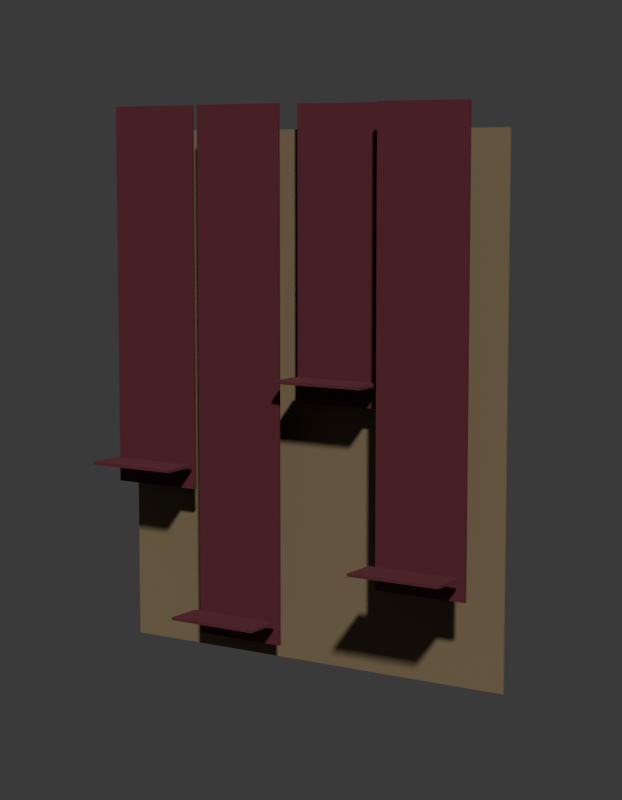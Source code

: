 # Source: SM_PRP_PapelDescascando_Blockout.blend  (saved by Blender 5.2.45; exported with 4.5.12 LTS)
import bpy
from mathutils import Matrix  # noqa: F401  (used for matrix-valued properties, if any)

bpy.ops.wm.read_factory_settings(use_empty=True)
scene = bpy.context.scene
scene.name = 'Scene'

# ---- collections
col_prp_papeldescascando = bpy.data.collections.new('PRP_PapelDescascando'); scene.collection.children.link(col_prp_papeldescascando)
col_rig = bpy.data.collections.new('Rig'); col_prp_papeldescascando.children.link(col_rig)
col_geo = bpy.data.collections.new('Geo'); col_prp_papeldescascando.children.link(col_geo)
col_sockets = bpy.data.collections.new('Sockets'); col_prp_papeldescascando.children.link(col_sockets)
col_props = bpy.data.collections.new('Props'); col_prp_papeldescascando.children.link(col_props)
col_preview = bpy.data.collections.new('_Preview'); scene.collection.children.link(col_preview)

# ---- materials (node trees are filled in below, after node groups)
mat_mat_prp_papelvelho = bpy.data.materials.new('MAT_PRP_PapelVelho')
mat_mat_prp_papelvelho.diffuse_color = (0.1946, 0.1441, 0.07619, 1.0)
mat_mat_prp_papelvelho.roughness = 0.9
mat_mat_prp_papelvinho = bpy.data.materials.new('MAT_PRP_PapelVinho')
mat_mat_prp_papelvinho.diffuse_color = (0.1022, 0.01298, 0.02315, 1.0)
mat_mat_prp_papelvinho.roughness = 0.9

# ---- material node trees
mat_mat_prp_papelvelho.use_nodes = True; mat_mat_prp_papelvelho.node_tree.nodes.clear()
_N = mat_mat_prp_papelvelho.node_tree.nodes; _L = mat_mat_prp_papelvelho.node_tree.links
n0 = _N.new('ShaderNodeBsdfPrincipled'); n0.name = 'Principled BSDF'; n0.location = (-200, 100)
n0.inputs[0].default_value = (0.1946, 0.1441, 0.07619, 1.0)
n0.inputs[2].default_value = 0.9
n0.inputs[10].default_value = 0.005
n1 = _N.new('ShaderNodeOutputMaterial'); n1.name = 'Material Output'; n1.location = (200, 100)
_L.new(n0.outputs[0], n1.inputs[0])
n1.is_active_output = True
mat_mat_prp_papelvinho.use_nodes = True; mat_mat_prp_papelvinho.node_tree.nodes.clear()
_N = mat_mat_prp_papelvinho.node_tree.nodes; _L = mat_mat_prp_papelvinho.node_tree.links
n0 = _N.new('ShaderNodeBsdfPrincipled'); n0.name = 'Principled BSDF'; n0.location = (-200, 100)
n0.inputs[0].default_value = (0.1022, 0.01298, 0.02315, 1.0)
n0.inputs[2].default_value = 0.9
n0.inputs[10].default_value = 0.005
n1 = _N.new('ShaderNodeOutputMaterial'); n1.name = 'Material Output'; n1.location = (200, 100)
_L.new(n0.outputs[0], n1.inputs[0])
n1.is_active_output = True

# ---- world
world_world = bpy.data.worlds.new('World'); scene.world = world_world
world_world.use_nodes = True; world_world.node_tree.nodes.clear()
_N = world_world.node_tree.nodes; _L = world_world.node_tree.links
n0 = _N.new('ShaderNodeBackground'); n0.name = 'Background'; n0.location = (-200, 100)
n0.inputs[0].default_value = (0.05, 0.05, 0.05, 1.0)
n1 = _N.new('ShaderNodeOutputWorld'); n1.name = 'World Output'; n1.location = (200, 100)
_L.new(n0.outputs[0], n1.inputs[0])
n1.is_active_output = True
world_world.color = (0.006512, 0.005605, 0.009134)

# ---- cameras
cam_cam_frente = bpy.data.cameras.new('CAM_frente')
cam_cam_frente.type = 'ORTHO'
cam_cam_frente.ortho_scale = 1.61
cam_cam_perfil = bpy.data.cameras.new('CAM_perfil')
cam_cam_perfil.type = 'ORTHO'
cam_cam_perfil.ortho_scale = 1.61
cam_cam_costas = bpy.data.cameras.new('CAM_costas')
cam_cam_costas.type = 'ORTHO'
cam_cam_costas.ortho_scale = 1.61
cam_cam_tres_quartos = bpy.data.cameras.new('CAM_tres_quartos')
cam_cam_tres_quartos.lens = 85.0

# ---- meshes
me_sm_prp_papeldescascando = bpy.data.meshes.new('SM_PRP_PapelDescascando')
me_sm_prp_papeldescascando.from_pydata([(-0.45, -0.002, 0.05), (-0.45, -0.002, 1.15), (-0.45, 0.002, 0.05), (-0.45, 0.002, 1.15), (0.45, -0.002, 0.05), (0.45, -0.002, 1.15), (0.45, 0.002, 0.05), (0.45, 0.002, 1.15), (-0.45, -0.065, 0.4), (-0.45, -0.065, 1.2), (-0.45, -0.059, 0.4), (-0.45, -0.059, 1.2), (-0.25, -0.065, 0.4), (-0.25, -0.065, 1.2), (-0.25, -0.059, 0.4), (-0.25, -0.059, 1.2), (-0.45, -0.156, 0.447), (-0.45, -0.156, 0.453), (-0.45, -0.076, 0.447), (-0.45, -0.076, 0.453), (-0.25, -0.156, 0.447), (-0.25, -0.156, 0.453), (-0.25, -0.076, 0.447), (-0.25, -0.076, 0.453), (-0.22, -0.089, 0.1), (-0.22, -0.089, 1.2), (-0.22, -0.083, 0.1), (-0.22, -0.083, 1.2), (-0.02, -0.089, 0.1), (-0.02, -0.089, 1.2), (-0.02, -0.083, 0.1), (-0.02, -0.083, 1.2), (-0.22, -0.188, 0.147), (-0.22, -0.188, 0.153), (-0.22, -0.108, 0.147), (-0.22, -0.108, 0.153), (-0.02, -0.188, 0.147), (-0.02, -0.188, 0.153), (-0.02, -0.108, 0.147), (-0.02, -0.108, 0.153), (0.0, -0.05, 0.6), (0.0, -0.05, 1.2), (0.0, -0.044, 0.6), (0.0, -0.044, 1.2), (0.2, -0.05, 0.6), (0.2, -0.05, 1.2), (0.2, -0.044, 0.6), (0.2, -0.044, 1.2), (0.0, -0.136, 0.647), (0.0, -0.136, 0.653), (0.0, -0.056, 0.647), (0.0, -0.056, 0.653), (0.2, -0.136, 0.647), (0.2, -0.136, 0.653), (0.2, -0.056, 0.647), (0.2, -0.056, 0.653), (0.22, -0.107, 0.25), (0.22, -0.107, 1.2), (0.22, -0.101, 0.25), (0.22, -0.101, 1.2), (0.42, -0.107, 0.25), (0.42, -0.107, 1.2), (0.42, -0.101, 0.25), (0.42, -0.101, 1.2), (0.22, -0.212, 0.297), (0.22, -0.212, 0.303), (0.22, -0.132, 0.297), (0.22, -0.132, 0.303), (0.42, -0.212, 0.297), (0.42, -0.212, 0.303), (0.42, -0.132, 0.297), (0.42, -0.132, 0.303)], [], [(0, 1, 3, 2), (2, 3, 7, 6), (6, 7, 5, 4), (4, 5, 1, 0), (2, 6, 4, 0), (7, 3, 1, 5), (8, 9, 11, 10), (10, 11, 15, 14), (14, 15, 13, 12), (12, 13, 9, 8), (10, 14, 12, 8), (15, 11, 9, 13), (16, 17, 19, 18), (18, 19, 23, 22), (22, 23, 21, 20), (20, 21, 17, 16), (18, 22, 20, 16), (23, 19, 17, 21), (24, 25, 27, 26), (26, 27, 31, 30), (30, 31, 29, 28), (28, 29, 25, 24), (26, 30, 28, 24), (31, 27, 25, 29), (32, 33, 35, 34), (34, 35, 39, 38), (38, 39, 37, 36), (36, 37, 33, 32), (34, 38, 36, 32), (39, 35, 33, 37), (40, 41, 43, 42), (42, 43, 47, 46), (46, 47, 45, 44), (44, 45, 41, 40), (42, 46, 44, 40), (47, 43, 41, 45), (48, 49, 51, 50), (50, 51, 55, 54), (54, 55, 53, 52), (52, 53, 49, 48), (50, 54, 52, 48), (55, 51, 49, 53), (56, 57, 59, 58), (58, 59, 63, 62), (62, 63, 61, 60), (60, 61, 57, 56), (58, 62, 60, 56), (63, 59, 57, 61), (64, 65, 67, 66), (66, 67, 71, 70), (70, 71, 69, 68), (68, 69, 65, 64), (66, 70, 68, 64), (71, 67, 65, 69)])
me_sm_prp_papeldescascando.polygons.foreach_set('material_index', [0, 0, 0, 0, 0, 0, 1, 1, 1, 1, 1, 1, 1, 1, 1, 1, 1, 1, 1, 1, 1, 1, 1, 1, 1, 1, 1, 1, 1, 1, 1, 1, 1, 1, 1, 1, 1, 1, 1, 1, 1, 1, 1, 1, 1, 1, 1, 1, 1, 1, 1, 1, 1, 1])
me_sm_prp_papeldescascando.materials.append(mat_mat_prp_papelvelho)
me_sm_prp_papeldescascando.materials.append(mat_mat_prp_papelvinho)
me_sm_prp_papeldescascando.update()

# ---- objects
ob_sm_prp_papeldescascando = bpy.data.objects.new('SM_PRP_PapelDescascando', me_sm_prp_papeldescascando)
ob_cam_frente = bpy.data.objects.new('CAM_frente', cam_cam_frente)
ob_cam_perfil = bpy.data.objects.new('CAM_perfil', cam_cam_perfil)
ob_cam_costas = bpy.data.objects.new('CAM_costas', cam_cam_costas)
ob_cam_tres_quartos = bpy.data.objects.new('CAM_tres_quartos', cam_cam_tres_quartos)

# ---- transforms, parenting, visibility, modifiers, constraints
ob_sm_prp_papeldescascando.location = (0.0, 0.0, 0.0)
ob_cam_frente.location = (0.0, -6.0, 0.6)
ob_cam_frente.rotation_euler = (1.571, -0.0, 0.0)
ob_cam_perfil.location = (-6.0, 0.0, 0.6)
ob_cam_perfil.rotation_euler = (1.571, -0.0, -1.571)
ob_cam_costas.location = (0.0, 6.0, 0.6)
ob_cam_costas.rotation_euler = (-1.571, 3.142, -0.0)
ob_cam_tres_quartos.location = (2.1, -3.22, 1.09)
ob_cam_tres_quartos.rotation_euler = (1.444, -4.674e-08, 0.5779)

# ---- collection membership
col_geo.objects.link(ob_sm_prp_papeldescascando)
col_preview.objects.link(ob_cam_frente)
col_preview.objects.link(ob_cam_perfil)
col_preview.objects.link(ob_cam_costas)
col_preview.objects.link(ob_cam_tres_quartos)

# ---- scene / render settings (as saved in the file)
scene.camera = ob_cam_tres_quartos
scene.frame_start = 1; scene.frame_end = 250; scene.frame_set(1)
scene.render.engine = 'BLENDER_WORKBENCH'
scene.render.resolution_x = 700
scene.render.resolution_y = 900
scene.render.bake_bias = 0.0
scene.render.bake_samples = 0
scene.render.compositor_device = 'GPU'
scene.eevee.use_volume_custom_range = False
scene.eevee.fast_gi_thickness_near = 0.1
scene.eevee.fast_gi_thickness_far = 0.0
scene.eevee.ray_tracing_options.screen_trace_thickness = 0.1
bpy.context.view_layer.update()

# ---- added for rendering (the .blend has no usable light): sun
light_auto_sun = bpy.data.lights.new('AutoSun', 'SUN')
light_auto_sun.energy = 3.0
light_auto_sun.angle = 0.0523599
ob_auto_sun = bpy.data.objects.new('AutoSun', light_auto_sun)
scene.collection.objects.link(ob_auto_sun)
ob_auto_sun.rotation_euler = (0.872665, 0.174533, 0.523599)
bpy.context.view_layer.update()
